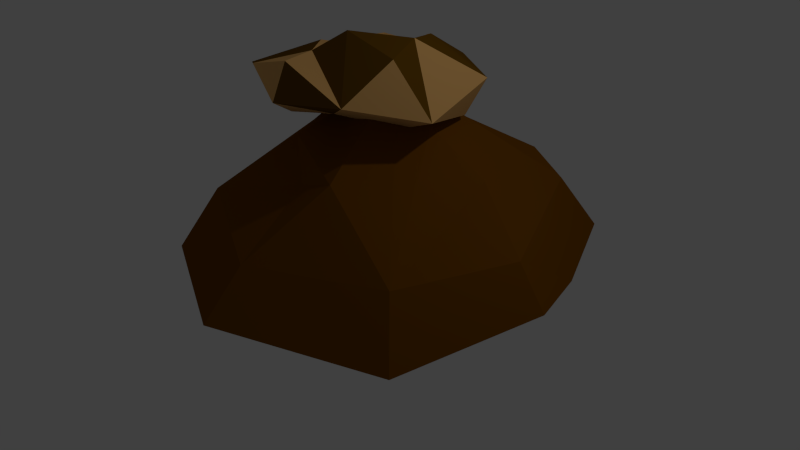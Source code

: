 # Source: choco_mushroomSapling.blend  (saved by Blender 2.72.0; exported with 4.5.12 LTS)
import bpy
from mathutils import Matrix  # noqa: F401  (used for matrix-valued properties, if any)

bpy.ops.wm.read_factory_settings(use_empty=True)
scene = bpy.context.scene
scene.name = 'Scene'

# ---- collections
col_collection_1 = bpy.data.collections.new('Collection 1'); scene.collection.children.link(col_collection_1)

# ---- materials (node trees are filled in below, after node groups)
mat_dirt = bpy.data.materials.new('dirt')
mat_dirt.alpha_threshold = 0.0
mat_dirt.use_transparent_shadow = False
mat_dirt.diffuse_color = (0.1902, 0.06663, 0.001259, 1.0)
mat_dirt.roughness = 0.5
mat_dirt.specular_intensity = 0.0
mat_choco_mushroom__cap1 = bpy.data.materials.new('choco_mushroom_ cap1')
mat_choco_mushroom__cap1.alpha_threshold = 0.0
mat_choco_mushroom__cap1.use_transparent_shadow = False
mat_choco_mushroom__cap1.diffuse_color = (0.8, 0.4473, 0.1501, 1.0)
mat_choco_mushroom__cap1.roughness = 0.5
mat_choco_mushroom__cap1.specular_intensity = 0.0
mat_choco_mushroom_trunk = bpy.data.materials.new('choco_mushroom_Trunk')
mat_choco_mushroom_trunk.alpha_threshold = 0.0
mat_choco_mushroom_trunk.use_transparent_shadow = False
mat_choco_mushroom_trunk.diffuse_color = (1.0, 0.8418, 0.4591, 1.0)
mat_choco_mushroom_trunk.roughness = 0.5
mat_choco_mushroom_trunk.specular_intensity = 0.0
mat_choco_mushroom__cap2 = bpy.data.materials.new('choco_mushroom_ cap2')
mat_choco_mushroom__cap2.alpha_threshold = 0.0
mat_choco_mushroom__cap2.use_transparent_shadow = False
mat_choco_mushroom__cap2.diffuse_color = (0.1523, 0.06916, 0.003775, 1.0)
mat_choco_mushroom__cap2.roughness = 0.5
mat_choco_mushroom__cap2.specular_intensity = 0.0

# ---- material node trees

# ---- world
world_world = bpy.data.worlds.new('World'); scene.world = world_world
world_world.color = (0.05088, 0.05088, 0.05088)
world_world.use_sun_shadow = False
world_world.sun_shadow_jitter_overblur = 0.0
world_world.cycles.sampling_method = 'MANUAL'
world_world.cycles.sample_map_resolution = 256

# ---- cameras
cam_camera = bpy.data.cameras.new('Camera')
cam_camera.clip_end = 100.0
cam_camera.lens = 35.0
cam_camera.sensor_width = 32.0
cam_camera.sensor_height = 18.0
cam_camera.ortho_scale = 7.314
cam_camera.dof.focus_distance = 0.0
cam_camera.dof.aperture_fstop = 128.0

# ---- lights
light_lamp = bpy.data.lights.new('Lamp', 'POINT')
light_lamp.transmission_factor = 0.0
light_lamp.cutoff_distance = 30.0
light_lamp.energy = 100.0
light_lamp.shadow_buffer_clip_start = 1.001
light_lamp.shadow_soft_size = 0.1
light_lamp.shadow_maximum_resolution = 0.006
light_lamp.use_absolute_resolution = True
light_lamp.cycles.use_multiple_importance_sampling = False

# ---- meshes
me_grid = bpy.data.meshes.new('Grid')
me_grid.from_pydata([(-1.494, 0.8602, 1.285), (0.0254, 0.6224, 1.99), (1.752, 0.7405, 1.324), (-0.03866, 1.279, 1.027), (0.6167, 1.514, 1.136), (-1.839, 0.9209, 0.1613), (-1.28, 1.469, -0.1371), (-0.7086, 1.593, 0.5609), (0.242, 2.396, -0.2412), (2.402, 0.8473, 0.03233), (-0.1553, 2.33, -0.1258), (0.8742, 1.923, -0.1523), (1.534, 1.388, -0.3508), (-2.777, 0.271, -0.7178), (1.572, 1.023, -1.743), (-1.653, 0.7292, -1.857), (-0.235, 1.442, -1.635), (0.9716, 1.207, -1.95), (0.1052, 0.6771, -2.454), (-1.895, 0.02787, 1.679), (-0.1262, -0.03142, 2.458), (2.096, -0.01601, 1.663), (-1.411, -0.2332, 1.119), (-0.608, -0.397, 1.252), (0.746, -0.2146, 1.431), (1.724, -0.309, 1.414), (-2.374, 0.1651, 0.09504), (-0.7773, 0.1178, 0.1203), (0.1378, 0.2789, -0.2313), (2.76, 0.3357, 0.0273), (-1.482, -0.1533, -0.5458), (1.519, -0.1402, -0.3713), (1.262, -0.1767, -1.777), (1.73, -0.29, -0.9916), (2.425, 0.236, -0.9112), (-1.998, 0.12, -2.151), (-1.42, -0.2171, -1.873), (-0.3362, -0.1786, -1.823), (1.731, -0.1023, -1.773), (1.869, 0.358, -2.119), (-0.7896, 0.1297, -2.519), (0.7329, 0.2288, -2.804), (-1.196, 1.686, -0.3388), (-0.4437, 2.458, -0.66), (0.004464, 1.968, -0.5535), (0.7718, 2.946, 0.003159), (0.4423, 2.764, -0.09941), (-0.01494, 2.023, 0.5339), (0.9779, 2.85, 0.5099), (0.1279, 2.175, -0.1475), (-0.08409, 2.541, -1.001), (-0.6393, 1.655, -0.9522), (0.4889, 1.827, -0.03667), (0.0003808, 2.186, -0.2734), (0.3095, 3.049, 0.5568), (-0.1887, 2.28, 1.244), (-1.126, 2.478, 0.8454), (-0.9615, 1.799, 0.4425), (-0.659, 2.602, -0.8501), (-0.8615, 2.314, -1.001), (-0.2394, 2.053, -0.221), (0.7558, 2.387, 1.05), (-0.1157, 2.168, -0.0681), (0.4932, 0.9009, 0.5748), (-0.03768, 2.102, 0.05213), (-1.374, 2.116, -0.5041), (-0.05155, 2.803, 0.769), (0.228, 2.412, -1.363), (0.1069, 2.637, -0.5543), (1.312, 2.173, 0.2693), (-0.6549, 2.566, -0.2753), (-1.378, 2.21, 0.08404), (0.6949, 1.198, -0.2116), (-0.5671, 0.626, 0.04949), (0.2484, 0.4242, 0.09366), (-0.4231, 2.553, 0.001855), (0.2136, 2.754, -0.7422), (0.5591, 2.874, -0.4624), (1.108, 2.397, -0.8238), (-0.1989, 2.372, -0.5384), (0.009318, 2.78, 1.181), (-0.06665, 2.86, 0.187), (-1.197, 2.512, -0.09056), (-0.9369, 2.5, -0.1366), (0.4733, 0.5097, -0.497), (0.01467, 0.8015, -0.8047), (-0.0556, 2.195, -0.42), (0.06633, 2.6, -0.3056), (0.8753, 1.92, -0.716), (-0.8548, 2.637, 0.006413), (-0.5674, 2.645, 1.207)], [], [(0, 1, 3), (1, 4, 3), (0, 3, 7), (6, 7, 10), (7, 4, 8), (2, 12, 11), (8, 11, 14), (10, 16, 15), (10, 14, 17), (12, 9, 14), (16, 18, 15), (1, 2, 4), (6, 0, 7), (7, 3, 4), (4, 2, 8), (10, 7, 8), (8, 2, 11), (2, 9, 12), (5, 6, 13), (10, 8, 14), (14, 11, 12), (13, 6, 15), (6, 10, 15), (16, 10, 17), (5, 0, 6), (18, 16, 17), (19, 23, 20), (21, 24, 25), (21, 25, 29), (22, 27, 23), (32, 39, 38), (26, 30, 22), (27, 28, 24), (25, 28, 31), (27, 30, 28), (28, 33, 31), (31, 34, 29), (30, 35, 36), (28, 36, 37), (32, 38, 33), (33, 39, 34), (37, 40, 41), (37, 41, 32), (37, 35, 40), (22, 23, 19), (23, 24, 20), (20, 24, 21), (27, 24, 23), (24, 28, 25), (41, 39, 32), (30, 27, 22), (25, 31, 29), (26, 13, 30), (32, 33, 28), (33, 34, 31), (13, 35, 30), (30, 36, 28), (37, 32, 28), (38, 39, 33), (26, 22, 19), (36, 35, 37), (40, 35, 15), (1, 20, 21), (5, 26, 19), (34, 39, 14), (13, 26, 5), (29, 34, 9), (21, 29, 9), (14, 39, 41), (18, 41, 40), (0, 19, 20), (18, 40, 15), (2, 1, 21), (0, 5, 19), (15, 35, 13), (9, 34, 14), (18, 17, 41), (2, 21, 9), (17, 14, 41), (1, 0, 20), (68, 50, 79), (61, 54, 66), (83, 82, 56), (44, 88, 52), (59, 51, 42), (63, 49, 64), (44, 51, 67), (90, 80, 66), (53, 51, 44), (77, 67, 50), (76, 77, 50), (62, 52, 47), (56, 57, 55), (89, 66, 75), (53, 49, 86), (42, 62, 57), (84, 73, 85), (74, 63, 73), (65, 59, 42), (68, 77, 76), (88, 78, 69), (78, 67, 77), (55, 47, 61), (88, 67, 78), (79, 50, 43), (86, 60, 53), (84, 86, 72), (51, 53, 60), (65, 82, 58), (43, 58, 83), (52, 88, 69), (78, 77, 45), (68, 87, 46), (48, 69, 45), (54, 46, 81), (90, 55, 80), (55, 61, 80), (47, 55, 57), (75, 66, 81), (70, 75, 79), (86, 49, 72), (79, 75, 87), (82, 71, 56), (65, 71, 82), (42, 57, 71), (70, 83, 89), (53, 62, 64), (73, 64, 62), (73, 60, 86), (81, 87, 75), (59, 65, 58), (44, 52, 53), (45, 69, 78), (80, 61, 66), (62, 47, 57), (85, 86, 84), (60, 62, 42), (62, 60, 73), (59, 67, 51), (83, 58, 82), (81, 46, 87), (84, 72, 63), (69, 47, 52), (54, 48, 45), (56, 66, 89), (59, 58, 50), (53, 52, 62), (46, 54, 45), (90, 56, 55), (63, 64, 73), (56, 71, 57), (49, 53, 64), (88, 44, 67), (76, 50, 68), (79, 87, 68), (43, 83, 70), (59, 50, 67), (68, 46, 77), (77, 46, 45), (69, 61, 47), (61, 69, 48), (54, 61, 48), (66, 54, 81), (63, 72, 49), (65, 42, 71), (51, 60, 42), (56, 89, 83), (75, 70, 89), (84, 74, 73), (84, 63, 74), (50, 58, 43), (85, 73, 86), (66, 56, 90), (43, 70, 79)])
me_grid.polygons.foreach_set('material_index', [0, 0, 0, 0, 0, 0, 0, 0, 0, 0, 0, 0, 0, 0, 0, 0, 0, 0, 0, 0, 0, 0, 0, 0, 0, 0, 0, 0, 0, 0, 0, 0, 0, 0, 0, 0, 0, 0, 0, 0, 0, 0, 0, 0, 0, 0, 0, 0, 0, 0, 0, 0, 0, 0, 0, 0, 0, 0, 0, 0, 0, 0, 0, 0, 0, 0, 0, 0, 0, 0, 0, 0, 0, 0, 0, 0, 0, 0, 0, 0, 1, 3, 1, 1, 1, 2, 1, 1, 1, 1, 1, 1, 3, 1, 1, 1, 2, 2, 1, 1, 1, 3, 3, 3, 1, 1, 2, 1, 3, 1, 1, 3, 1, 3, 1, 1, 3, 1, 1, 3, 2, 3, 1, 3, 1, 1, 1, 2, 2, 3, 1, 1, 1, 1, 1, 2, 1, 2, 3, 1, 1, 2, 1, 3, 3, 3, 1, 1, 3, 2, 1, 1, 1, 1, 1, 1, 3, 1, 1, 1, 1, 3, 1, 2, 3, 1, 1, 1, 2, 2, 1, 2, 3, 1])
me_grid.materials.append(mat_dirt)
me_grid.materials.append(mat_choco_mushroom__cap1)
me_grid.materials.append(mat_choco_mushroom_trunk)
me_grid.materials.append(mat_choco_mushroom__cap2)
me_grid.use_remesh_preserve_volume = False
me_grid.use_remesh_preserve_attributes = False
me_grid.use_mirror_vertex_groups = False
me_grid.update()

# ---- objects
ob_mushroom_sapling = bpy.data.objects.new('mushroom_sapling', me_grid)
ob_lamp = bpy.data.objects.new('Lamp', light_lamp)
ob_camera = bpy.data.objects.new('Camera', cam_camera)

# ---- transforms, parenting, visibility, modifiers, constraints
ob_mushroom_sapling.location = (0.0, 0.0, 0.0)
ob_mushroom_sapling.rotation_euler = (1.571, -0.0, 0.0)
ob_mushroom_sapling.lineart.crease_threshold = 0.0
ob_lamp.location = (4.076, 1.005, 5.904)
ob_lamp.rotation_euler = (0.6503, 0.05522, 1.866)
ob_lamp.lock_rotations_4d = False
ob_lamp.empty_display_type = 'ARROWS'
ob_lamp.color = (0.0, 0.0, 0.0, 0.0)
ob_lamp.lineart.crease_threshold = 0.0
ob_camera.location = (7.481, -6.508, 5.344)
ob_camera.rotation_euler = (1.109, 0.01082, 0.8149)
ob_camera.lock_rotations_4d = False
ob_camera.empty_display_type = 'ARROWS'
ob_camera.color = (0.0, 0.0, 0.0, 0.0)
ob_camera.display_type = 'WIRE'
ob_camera.lineart.crease_threshold = 0.0

# ---- collection membership
col_collection_1.objects.link(ob_mushroom_sapling)
col_collection_1.objects.link(ob_lamp)
col_collection_1.objects.link(ob_camera)

# ---- scene / render settings (as saved in the file)
scene.camera = ob_camera
scene.frame_start = 1; scene.frame_end = 250; scene.frame_set(1)
scene.render.engine = 'BLENDER_EEVEE_NEXT'
scene.render.resolution_percentage = 50
scene.render.dither_intensity = 0.0
scene.cycles.use_denoising = False
scene.cycles.samples = 10
scene.cycles.sampling_pattern = 'TABULATED_SOBOL'
scene.cycles.light_sampling_threshold = 0.0
scene.cycles.use_adaptive_sampling = False
scene.cycles.use_light_tree = False
scene.cycles.blur_glossy = 0.0
scene.cycles.pixel_filter_type = 'GAUSSIAN'
scene.cycles.sample_clamp_indirect = 0.0
scene.view_settings.view_transform = 'Standard'
bpy.context.view_layer.update()

